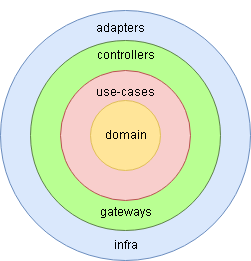

The diagram above was exported from draw.io. Its source (the exported page's mxGraphModel, read from the mxfile embedded in the PNG):
<mxGraphModel dx="1271" dy="523" grid="1" gridSize="10" guides="1" tooltips="1" connect="1" arrows="1" fold="1" page="1" pageScale="1" pageWidth="850" pageHeight="1100" math="0" shadow="0">
  <root>
    <mxCell id="0" />
    <mxCell id="1" parent="0" />
    <mxCell id="Aj1M9jZ7DIuB5QB9zYN5-4" value="" style="ellipse;whiteSpace=wrap;html=1;aspect=fixed;fillColor=#dae8fc;strokeColor=#6c8ebf;" vertex="1" parent="1">
      <mxGeometry x="270" y="690" width="250" height="250" as="geometry" />
    </mxCell>
    <mxCell id="Aj1M9jZ7DIuB5QB9zYN5-5" value="infra" style="text;html=1;align=center;verticalAlign=middle;resizable=0;points=[];autosize=1;strokeColor=none;fillColor=none;" vertex="1" parent="1">
      <mxGeometry x="370" y="910" width="50" height="30" as="geometry" />
    </mxCell>
    <mxCell id="Aj1M9jZ7DIuB5QB9zYN5-6" value="&lt;br style=&quot;border-color: var(--border-color);&quot;&gt;adapters" style="text;html=1;align=center;verticalAlign=middle;resizable=0;points=[];autosize=1;strokeColor=none;fillColor=none;" vertex="1" parent="1">
      <mxGeometry x="355" y="680" width="70" height="40" as="geometry" />
    </mxCell>
    <mxCell id="Aj1M9jZ7DIuB5QB9zYN5-3" value="" style="ellipse;whiteSpace=wrap;html=1;aspect=fixed;fillColor=#B9FF92;strokeColor=#5E824A;" vertex="1" parent="1">
      <mxGeometry x="300" y="720" width="190" height="190" as="geometry" />
    </mxCell>
    <mxCell id="Aj1M9jZ7DIuB5QB9zYN5-7" value="controllers" style="text;html=1;align=center;verticalAlign=middle;resizable=0;points=[];autosize=1;strokeColor=none;fillColor=none;rotation=0;glass=0;rounded=0;" vertex="1" parent="1">
      <mxGeometry x="355" y="720" width="80" height="30" as="geometry" />
    </mxCell>
    <mxCell id="Aj1M9jZ7DIuB5QB9zYN5-8" value="gateways" style="text;html=1;align=center;verticalAlign=middle;resizable=0;points=[];autosize=1;strokeColor=none;fillColor=none;rotation=0;" vertex="1" parent="1">
      <mxGeometry x="355" y="877" width="80" height="30" as="geometry" />
    </mxCell>
    <mxCell id="Aj1M9jZ7DIuB5QB9zYN5-2" value="" style="ellipse;whiteSpace=wrap;html=1;aspect=fixed;fillColor=#f8cecc;strokeColor=#b85450;" vertex="1" parent="1">
      <mxGeometry x="330" y="750" width="130" height="130" as="geometry" />
    </mxCell>
    <mxCell id="Aj1M9jZ7DIuB5QB9zYN5-10" value="use-cases" style="text;html=1;align=center;verticalAlign=middle;resizable=0;points=[];autosize=1;strokeColor=none;fillColor=none;" vertex="1" parent="1">
      <mxGeometry x="355" y="757" width="80" height="30" as="geometry" />
    </mxCell>
    <mxCell id="Aj1M9jZ7DIuB5QB9zYN5-1" value="" style="ellipse;whiteSpace=wrap;html=1;aspect=fixed;fillColor=#FFE599;strokeColor=#E0BF5A;strokeWidth=1;gradientColor=none;" vertex="1" parent="1">
      <mxGeometry x="360" y="780" width="70" height="70" as="geometry" />
    </mxCell>
    <mxCell id="Aj1M9jZ7DIuB5QB9zYN5-11" value="domain" style="text;html=1;align=center;verticalAlign=middle;resizable=0;points=[];autosize=1;strokeColor=none;fillColor=none;" vertex="1" parent="1">
      <mxGeometry x="360" y="800" width="70" height="30" as="geometry" />
    </mxCell>
  </root>
</mxGraphModel>